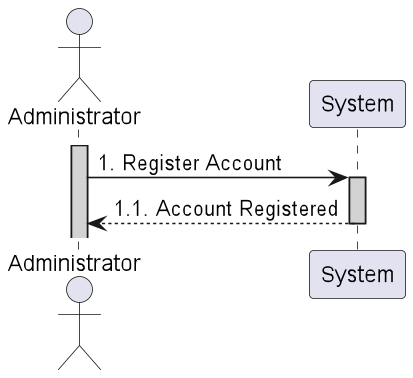

The diagram above was rendered by PlantUML. Its source (embedded in the PNG):
@startuml


actor Administrator

activate Administrator #lightgrey

Administrator -> System: 1. Register Account

activate System #lightgrey
Administrator <-- System: 1.1. Account Registered
deactivate

@enduml